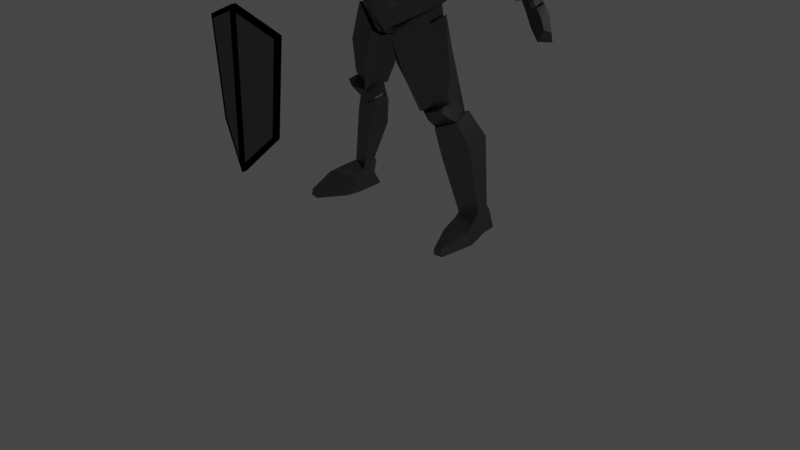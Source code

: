 # Source: KnightD.blend  (saved by Blender 3.5.10; exported with 4.5.12 LTS)
import bpy
from mathutils import Matrix  # noqa: F401  (used for matrix-valued properties, if any)

bpy.ops.wm.read_factory_settings(use_empty=True)
scene = bpy.context.scene
scene.name = 'Scene'

# ---- collections
col_collection = bpy.data.collections.new('Collection'); scene.collection.children.link(col_collection)

# ---- materials (node trees are filled in below, after node groups)
mat_metal = bpy.data.materials.new('metal')
mat_metal.use_transparent_shadow = False
mat_face = bpy.data.materials.new('face')
mat_face.use_transparent_shadow = False
mat_red = bpy.data.materials.new('red')
mat_red.use_transparent_shadow = False
mat_material = bpy.data.materials.new('Material')
mat_material.use_transparent_shadow = False

# ---- node groups
ng_auto_smooth = bpy.data.node_groups.new('Auto Smooth', 'GeometryNodeTree')
_s = ng_auto_smooth.interface.new_socket(name='Geometry', in_out='OUTPUT', socket_type='NodeSocketGeometry')
_s = ng_auto_smooth.interface.new_socket(name='Geometry', in_out='INPUT', socket_type='NodeSocketGeometry')
_s = ng_auto_smooth.interface.new_socket(name='Angle', in_out='INPUT', socket_type='NodeSocketFloat')
_s.subtype = 'ANGLE'
_s.min_value = 0.0
_s.max_value = 3.142
ng_auto_smooth.is_modifier = True
_N = ng_auto_smooth.nodes; _L = ng_auto_smooth.links
n0 = _N.new('NodeGroupOutput'); n0.name = 'Group Output'; n0.location = (480, -100)
n1 = _N.new('NodeGroupInput'); n1.name = 'Group Input'; n1.location = (-420, -300)
n2 = _N.new('NodeGroupInput'); n2.name = 'Group Input.001'; n2.location = (-60, -100)
n3 = _N.new('GeometryNodeSetShadeSmooth'); n3.name = 'Set Shade Smooth'; n3.location = (120, -100)
n3.domain = 'EDGE'
n4 = _N.new('GeometryNodeSetShadeSmooth'); n4.name = 'Set Shade Smooth.001'; n4.location = (300, -100)
n5 = _N.new('GeometryNodeInputMeshEdgeAngle'); n5.name = 'Edge Angle'; n5.location = (-420, -220)
n6 = _N.new('GeometryNodeInputEdgeSmooth'); n6.name = 'Is Edge Smooth'; n6.location = (-60, -160)
n7 = _N.new('GeometryNodeInputShadeSmooth'); n7.name = 'Is Face Smooth'; n7.location = (-240, -340)
n8 = _N.new('FunctionNodeBooleanMath'); n8.name = 'Boolean Math'; n8.location = (-60, -220)
n9 = _N.new('FunctionNodeCompare'); n9.name = 'Compare'; n9.location = (-240, -180)
n9.operation = 'LESS_EQUAL'
_L.new(n5.outputs[0], n9.inputs[0])
_L.new(n4.outputs[0], n0.inputs[0])
_L.new(n1.outputs[1], n9.inputs[1])
_L.new(n9.outputs[0], n8.inputs[0])
_L.new(n7.outputs[0], n8.inputs[1])
_L.new(n2.outputs[0], n3.inputs[0])
_L.new(n6.outputs[0], n3.inputs[1])
_L.new(n3.outputs[0], n4.inputs[0])
_L.new(n8.outputs[0], n3.inputs[2])
n0.is_active_output = True

# ---- material node trees
mat_metal.use_nodes = True; mat_metal.node_tree.nodes.clear()
_N = mat_metal.node_tree.nodes; _L = mat_metal.node_tree.links
n0 = _N.new('ShaderNodeOutputMaterial'); n0.name = 'Material Output'; n0.location = (300, 300)
n1 = _N.new('ShaderNodeBsdfAnisotropic'); n1.name = 'Glossy BSDF'; n1.location = (10, 300)
n1.distribution = 'GGX'
n1.inputs[0].default_value = (0.1878, 0.1878, 0.1878, 1.0)
n1.inputs[1].default_value = 0.344
_L.new(n1.outputs[0], n0.inputs[0])
n0.is_active_output = True
mat_face.use_nodes = True; mat_face.node_tree.nodes.clear()
_N = mat_face.node_tree.nodes; _L = mat_face.node_tree.links
n0 = _N.new('ShaderNodeBsdfPrincipled'); n0.name = 'Principled BSDF'; n0.location = (10, 300)
n0.distribution = 'GGX'
n0.subsurface_method = 'RANDOM_WALK_SKIN'
n0.inputs[0].default_value = (0.8, 0.5224, 0.1412, 1.0)
n0.inputs[3].default_value = 1.45
n0.inputs[27].default_value = (0.0, 0.0, 0.0, 1.0)
n0.inputs[28].default_value = 1.0
n1 = _N.new('ShaderNodeOutputMaterial'); n1.name = 'Material Output'; n1.location = (300, 300)
_L.new(n0.outputs[0], n1.inputs[0])
n1.is_active_output = True
mat_red.use_nodes = True; mat_red.node_tree.nodes.clear()
_N = mat_red.node_tree.nodes; _L = mat_red.node_tree.links
n0 = _N.new('ShaderNodeOutputMaterial'); n0.name = 'Material Output'; n0.location = (300, 300)
n1 = _N.new('ShaderNodeEmission'); n1.name = 'Emission'; n1.location = (10, 300)
n1.inputs[0].default_value = (1.0, 0.0, 0.002418, 1.0)
_L.new(n1.outputs[0], n0.inputs[0])
n0.is_active_output = True
mat_material.use_nodes = True; mat_material.node_tree.nodes.clear()
_N = mat_material.node_tree.nodes; _L = mat_material.node_tree.links
n0 = _N.new('ShaderNodeBsdfAnisotropic'); n0.name = 'Glossy BSDF'; n0.location = (10, 300)
n0.distribution = 'GGX'
n0.inputs[0].default_value = (0.0, 0.0, 0.0, 1.0)
n1 = _N.new('ShaderNodeOutputMaterial'); n1.name = 'Material Output'; n1.location = (300, 300)
_L.new(n0.outputs[0], n1.inputs[0])
n1.is_active_output = True

# ---- world
world_world = bpy.data.worlds.new('World'); scene.world = world_world
world_world.use_nodes = True; world_world.node_tree.nodes.clear()
_N = world_world.node_tree.nodes; _L = world_world.node_tree.links
n0 = _N.new('ShaderNodeOutputWorld'); n0.name = 'World Output'; n0.location = (300, 300)
n1 = _N.new('ShaderNodeBackground'); n1.name = 'Background'; n1.location = (10, 300)
n1.inputs[0].default_value = (0.05088, 0.05088, 0.05088, 1.0)
_L.new(n1.outputs[0], n0.inputs[0])
n0.is_active_output = True
world_world.color = (0.05088, 0.05088, 0.05088)
world_world.use_sun_shadow = False
world_world.sun_shadow_jitter_overblur = 0.0

# ---- cameras
cam_camera = bpy.data.cameras.new('Camera')
cam_camera.clip_end = 100.0
cam_camera.ortho_scale = 7.314

# ---- lights
light_light = bpy.data.lights.new('Light', 'POINT')
light_light.transmission_factor = 0.0
light_light.energy = 1000.0
light_light.shadow_soft_size = 0.1
light_light.shadow_maximum_resolution = 0.006
light_light.use_absolute_resolution = True

# ---- meshes
me_plane = bpy.data.meshes.new('Plane')
me_plane.from_pydata([(0.0, 0.5048, 0.3927), (-0.4009, 0.5013, 0.2993), (0.0, 0.2977, 0.3797), (-0.3324, 0.2965, 0.2899), (0.0, 0.6977, 0.2848), (-0.3867, 0.686, 0.1868), (-0.001103, 0.859, 0.1743), (-0.2468, 0.8583, 0.1093), (0.0, -0.01701, 0.3534), (-0.2483, -0.01916, 0.2653), (-0.4301, 0.68, 0.1041), (-0.2818, 0.8383, 0.0688), (-0.5066, 0.3699, -0.01212), (-0.4706, 0.5073, 0.1693), (-0.463, 0.4386, 0.0178), (-0.4621, 0.2326, 0.001577), (-0.3858, -0.02582, 0.03571), (-0.03327, 0.8648, 0.08204), (-0.1184, 0.9278, 0.01535), (-0.07104, 0.9074, 0.09341), (-0.2828, 0.9561, -0.115), (-0.1678, 0.9671, -0.07139), (-0.3066, 0.08847, -0.1336), (-0.3833, -0.02107, -0.03981), (0.0, 0.06051, -0.2615), (0.0, -0.03005, -0.2381), (-0.2636, 0.5242, -0.4131), (-0.1763, 0.8832, -0.3045), (0.0, 0.4454, -0.4305), (0.0, 0.912, -0.3183), (-0.3042, 0.5499, -0.3461), (0.0, 1.028, -0.2578), (-0.2229, 0.8834, -0.2607), (-0.1321, 0.9984, -0.2038), (0.0, -0.01846, 0.2634), (-0.1854, -0.02037, 0.2024), (-0.3215, -0.02307, 0.01306), (-0.1949, -0.02727, -0.1827), (0.0, -0.2479, -0.2398), (-0.2784, -0.3241, -0.1956), (-0.3332, -0.2884, 0.02004), (-0.1942, -0.3113, 0.2051), (0.0, -0.3138, 0.2803), (0.0, -0.3174, 0.3263), (-0.1942, -0.3144, 0.2395), (-0.3695, -0.2888, 0.01596), (-0.2921, -0.3199, -0.2341), (0.0, -0.2544, -0.2804), (0.0, -0.5643, 0.3321), (-0.1245, -0.5012, 0.267), (-0.4713, -0.5033, 0.04996), (-0.3467, -0.5049, -0.2825), (0.0, -0.5701, -0.3337), (0.0, -0.8026, 0.168), (-0.1094, -0.7094, 0.2109), (-0.3308, -0.5322, -0.2307), (0.0, -0.8228, -0.1347), (-0.4229, -0.5402, 0.04951), (-0.1164, -0.7012, 0.1827), (-0.07263, -0.6931, 0.1514), (-0.1051, -0.8396, 0.1641), (-0.1513, -0.815, 0.1665), (-0.4663, -0.6523, 0.04951), (-0.3525, -0.6842, -0.2363), (-0.07938, -0.7149, 0.002178), (-0.08786, -0.7575, -0.1593), (-0.08971, -0.745, -0.04884), (-0.1021, -0.8377, -0.04884), (-0.1082, -0.8422, -0.1593), (-0.07946, -0.8396, 0.1641), (-0.1277, -0.7897, 0.2226), (-0.4951, -0.6229, 0.04951), (-0.3525, -0.6354, -0.2656), (-0.07696, -0.8501, -0.1593), (-0.07496, -0.852, -0.06063), (-0.28, -1.163, 0.1857), (-0.6199, -1.014, 0.04002), (-0.1474, -1.047, 0.1641), (-0.1502, -1.05, -0.1593), (-0.147, -1.055, -0.06063), (-0.4322, -0.9446, -0.264), (-0.387, -1.474, 0.0939), (-0.6531, -1.357, -0.02835), (-0.3193, -1.4, 0.08006), (-0.3335, -1.432, -0.1573), (-0.3189, -1.401, -0.05868), (-0.5651, -1.343, -0.264), (-0.3978, -1.475, 0.06289), (-0.6087, -1.382, -0.03403), (-0.3441, -1.416, 0.05192), (-0.3671, -1.426, -0.1363), (-0.3438, -1.416, -0.05807), (-0.5389, -1.338, -0.2326), (-0.3332, -0.2884, 0.02004), (-0.4863, 0.7302, 0.1394), (-0.2832, 0.9278, 0.05931), (-0.7658, 0.954, -0.1116), (-0.4609, 1.036, -0.117), (-0.5772, 0.7193, -0.353), (-0.2031, 0.9603, -0.3449), (-0.4863, 0.7302, 0.1394), (-0.2031, 0.9603, -0.3449), (-0.5575, 0.9467, -0.1171), (-0.6236, 0.8181, -0.1204), (-0.6319, 0.496, 0.04062), (-0.294, 0.5829, -0.4168), (-0.2641, 0.7144, -0.3522), (-0.2981, 0.6584, -0.3497), (-0.7818, 0.5468, -0.1213), (-0.5005, 0.6606, -0.3474), (-0.6339, 0.508, -0.3474), (-0.4779, 0.4278, -0.3474), (-0.6279, 0.3393, -0.3239), (-0.9232, 0.4479, -0.1241), (-0.8213, 0.3314, -0.3488), (-0.6379, 0.3382, 0.06371), (-0.7193, 0.2046, -0.3239), (-0.7246, 0.1964, -0.01521), (-0.8211, 0.3185, 0.04587), (-0.9432, 0.2236, -0.3488), (-1.029, 0.3129, -0.1199), (-0.8764, 0.1319, -0.3239), (-0.8809, 0.1338, -0.01195), (-1.091, 0.09225, -0.02576), (-1.088, 0.09225, -0.02576), (-0.9393, 0.2343, -0.3586), (-1.056, 0.3728, -0.129), (-0.8277, 0.1021, -0.3984), (-0.8323, 0.1018, 0.01847), (-1.1, 0.08716, 0.02094), (-1.232, 0.2675, -0.1134), (-1.103, 0.09953, -0.3899), (-0.91, -0.06223, -0.3495), (-0.9129, -0.06228, -0.01409), (-1.404, -0.2058, -0.07087), (-1.319, -0.285, -0.09613), (-0.9408, 0.2343, -0.3605), (-1.105, 0.09953, -0.3918), (-1.495, -0.1169, -0.1908), (-1.401, -0.1982, -0.2984), (-1.327, -0.299, -0.1995), (-1.408, -0.2018, -0.1114), (-1.358, -0.249, -0.1265), (-1.462, -0.1489, -0.1828), (-1.406, -0.1973, -0.247), (-1.362, -0.2573, -0.188), (-1.521, -0.3053, -0.2099), (-1.618, -0.2535, -0.1187), (-1.512, -0.2042, -0.05984), (-1.533, -0.1567, -0.0754), (-1.657, -0.1989, 0.06524), (-1.633, -0.2112, 0.08081), (-1.671, -0.234, 0.05352), (-1.648, -0.2464, 0.06909), (-1.626, -0.2302, -0.0658), (-1.569, -0.2483, -0.02077), (-1.569, -0.2722, -0.06843), (-1.414, -0.3818, -0.146), (-1.704, -0.3277, -0.08745), (-1.657, -0.3483, -0.04304), (-1.78, -0.4488, -0.03275), (-1.723, -0.4343, -0.01178), (-1.619, -0.4123, -0.1595), (-1.76, -0.5412, -0.07742), (-1.522, -0.48, -0.08973), (-1.617, -0.5665, -0.06395), (-0.6233, -1.416, 0.09399), (-0.5227, -1.449, 0.144), (-0.445, -1.562, 0.04204), (-0.5058, -1.564, 0.04272), (-0.6503, -1.511, -0.02078), (-0.6263, -1.466, -0.08458), (-0.5799, -1.553, -0.3126), (-0.3886, -1.484, -0.1363), (-0.4319, -1.605, -0.1871), (-0.6603, -1.577, -0.1178), (-0.48, -1.654, -0.03867), (-0.4661, -1.655, -0.03935), (-0.446, -1.6, -0.1871), (-0.5993, -1.531, -0.341), (-0.3968, -1.605, -0.1986), (-0.6657, -1.577, -0.1119), (-0.4713, -1.657, -0.01892), (-0.6853, -1.806, -0.4933), (-0.7829, -1.831, -0.1744), (-0.5143, -1.944, -0.07752), (-0.3851, -1.884, -0.1986), (-0.8142, -2.468, -0.4015), (-0.8813, -2.454, -0.2053), (-0.6951, -2.493, -0.1443), (-0.6906, -2.512, -0.2157), (-0.818, -2.508, -0.4312), (-0.9214, -2.482, -0.1199), (-0.6906, -2.54, -0.1015), (-0.6932, -2.54, -0.2767), (-0.9988, -2.55, 0.06056), (-0.7117, -2.603, 0.06959), (-0.9355, -2.637, 0.3512), (-0.8618, -2.657, 0.3602), (-0.8701, -2.694, -0.4429), (-0.7086, -2.712, -0.384), (-0.9102, -2.682, -0.2521), (-0.8869, -2.494, -0.2391), (-0.6905, -2.591, -0.0975), (-0.9608, -2.679, -0.1396), (-1.021, -2.671, 0.02399), (-0.958, -2.704, 0.3512), (-0.8646, -2.71, 0.3602), (-0.7174, -2.721, 0.06959), (-0.6961, -2.72, -0.0975), (-0.8646, -2.71, 0.3602)], [(1, 14), (49, 53), (55, 59), (58, 61), (55, 66), (40, 93), (94, 100), (99, 101), (118, 123), (123, 124), (131, 132), (131, 139), (174, 178), (193, 203), (206, 207), (194, 203), (196, 203), (203, 209), (207, 210)], [(0, 1, 3, 2), (1, 0, 4, 5), (2, 3, 9, 8), (5, 7, 11, 10), (5, 10, 13, 1), (1, 13, 14, 12), (1, 12, 15, 3), (3, 15, 16, 9), (6, 17, 7, 5, 4), (7, 17, 19, 18), (21, 20, 11, 7, 18), (16, 15, 22, 23), (23, 22, 24, 25), (15, 12, 26, 22), (22, 26, 28, 24), (28, 26, 27, 29), (12, 14, 30, 26), (33, 32, 27, 29, 31), (21, 33, 32, 20), (35, 34, 8, 9), (23, 25, 37), (16, 36, 35, 9), (36, 16, 23, 37), (37, 25, 38, 39), (36, 37, 39, 40), (35, 36, 40, 41), (34, 35, 41, 42), (47, 46, 39, 38), (46, 45, 40, 39), (45, 44, 41, 40), (44, 43, 42, 41), (43, 44, 49, 48), (45, 49, 44), (49, 45, 50), (45, 46, 51, 50), (46, 47, 52, 51), (48, 49, 54, 53), (50, 54, 49), (50, 51, 55, 57), (64, 66, 65, 56), (58, 54, 50, 57), (53, 54, 58, 59), (62, 57, 59, 58, 60, 61), (60, 58, 59), (63, 55, 57, 62), (60, 59, 64), (56, 53, 59, 64), (63, 65, 55), (51, 52, 56, 65, 55), (65, 63, 68), (68, 65, 66, 67), (66, 67, 60, 64), (70, 61, 60, 69), (70, 71, 62, 61), (63, 62, 71, 72), (72, 73, 68, 63), (73, 68, 67, 74), (74, 69, 60, 67), (71, 70, 75, 76), (70, 69, 77, 75), (69, 74, 79, 77), (73, 74, 79, 78), (73, 72, 80, 78), (72, 71, 76, 80), (75, 77, 83, 81), (78, 80, 86, 84), (76, 75, 81, 82), (78, 79, 85, 84), (77, 79, 85, 83), (80, 76, 82, 86), (86, 82, 88, 92), (83, 85, 91, 89), (82, 81, 87, 88), (84, 86, 92, 90), (84, 85, 91, 90), (81, 83, 89, 87), (10, 11, 95, 94), (94, 95, 97, 96), (96, 97, 99, 98), (103, 102, 10), (20, 11, 10, 102), (26, 30, 105), (26, 105, 32, 27), (98, 101, 105), (101, 32, 105), (107, 106, 102, 103), (32, 106, 102, 20), (108, 110, 114, 113), (110, 112, 116, 114), (103, 10, 108), (108, 10, 104), (107, 103, 109), (109, 103, 108), (109, 111, 107), (111, 112, 110, 109), (109, 108, 110), (104, 115, 113, 108), (117, 118, 115), (115, 118, 113), (104, 10, 14, 115), (30, 14, 111), (107, 111, 30), (30, 107, 106, 105), (112, 111, 14, 115), (116, 112, 115, 117), (120, 113, 118), (120, 113, 114, 119), (122, 124, 120, 118), (118, 117, 122), (116, 121, 119, 114), (121, 116, 117, 122), (124, 122, 128, 129), (119, 121, 127, 125), (120, 124, 129, 126), (120, 119, 125, 126), (121, 122, 128, 127), (129, 133, 135, 134), (129, 128, 133), (133, 132, 127, 128), (129, 130, 126), (125, 131, 130, 126), (131, 125, 136, 137), (132, 137, 136, 127), (130, 129, 134, 138), (132, 133, 135, 140), (132, 140, 139, 138, 130, 137), (139, 140, 145, 144), (134, 135, 142, 141), (138, 139, 144, 143), (138, 134, 141, 143), (140, 135, 142, 145), (150, 151, 153, 152), (148, 151, 150, 149), (143, 141, 148, 149), (147, 143, 149), (146, 144, 143, 147), (149, 150, 152, 154), (149, 154, 147), (157, 156, 142), (158, 159, 161, 160), (148, 155, 153, 151), (142, 156, 141), (141, 156, 155, 148), (153, 155, 154, 152), (147, 154, 155, 156), (158, 147, 156, 159), (146, 147, 158, 162), (162, 158, 160, 163), (163, 165, 164, 162), (157, 164, 159, 156), (164, 165, 161, 159), (165, 163, 160, 161), (162, 164, 157, 146), (144, 145, 142, 157, 146), (92, 88, 171), (88, 166, 170, 171), (87, 167, 166, 88), (167, 87, 168, 169), (87, 89, 91, 90, 173, 168), (173, 90, 86, 172, 174), (174, 177, 168, 173), (176, 169, 168, 177), (166, 167, 169, 170), (169, 177, 175, 170), (171, 170, 175), (175, 172, 171), (171, 172, 92), (92, 172, 86), (174, 172, 179, 180), (175, 177, 182, 181), (177, 174, 180, 182), (172, 175, 181, 179), (176, 177, 182), (179, 181, 184, 183), (180, 186, 185, 182), (184, 181, 182, 185), (180, 179, 183, 186), (185, 186, 190, 189), (183, 184, 188, 187), (186, 183, 187, 190), (184, 185, 189, 188), (190, 187, 191, 194), (189, 190, 194, 193), (188, 189, 193, 192), (192, 193, 196, 195), (195, 196, 198, 197), (194, 191, 199, 200), (193, 194, 200, 209), (193, 209, 208, 196), (196, 208, 207, 198), (197, 198, 210, 206), (197, 206, 205, 195), (199, 201, 204, 205, 206, 210, 208, 209, 200), (195, 205, 204, 192), (202, 188, 192), (192, 204, 201, 202), (188, 202, 191, 187), (191, 202, 201, 199), (13, 10, 14)])
me_plane.polygons.foreach_set('use_smooth', [True] * 199)
_uv = me_plane.uv_layers.new(name='UVMap')
_uv.uv.foreach_set('vector', [0.0, 0.0, 1.0, 0.0, 1.0, 1.0, 0.0, 1.0, 1.0, 0.0, 0.0, 0.0, 0.0, 0.0, 1.0, 0.0, 0.0, 1.0, 1.0, 1.0, 1.0, 1.0, 0.0, 1.0, 1.0, 0.0, 1.0, 0.0, 1.0, 0.0, 1.0, 0.0, 1.0, 0.0, 1.0, 0.0, 1.0, 0.0, 1.0, 0.0, 1.0, 0.0, 1.0, 0.0, 1.0, 0.0, 1.0, 0.0, 1.0, 0.0, 1.0, 0.0, 1.0, 0.0, 1.0, 0.0, 1.0, 0.0, 1.0, 0.0, 1.0, 0.0, 1.0, 0.0, 0.0, 0.0, 0.0, 0.0, 1.0, 0.0, 1.0, 0.0, 0.0, 0.0, 1.0, 0.0, 0.0, 0.0, 0.0, 0.0, 1.0, 0.0, 0.0, 0.0, 0.0, 0.0, 1.0, 0.0, 1.0, 0.0, 1.0, 0.0, 1.0, 0.0, 1.0, 0.0, 1.0, 0.0, 1.0, 0.0, 1.0, 0.0, 1.0, 0.0, 1.0, 0.0, 1.0, 0.0, 1.0, 0.0, 1.0, 0.0, 1.0, 0.0, 1.0, 0.0, 1.0, 0.0, 1.0, 0.0, 1.0, 0.0, 1.0, 0.0, 1.0, 0.0, 1.0, 0.0, 1.0, 0.0, 1.0, 0.0, 1.0, 0.0, 1.0, 0.0, 0.0, 0.0, 1.0, 0.0, 0.0, 0.0, 0.0, 0.0, 1.0, 0.0, 1.0, 0.0, 0.0, 0.0, 0.0, 0.0, 0.0, 0.0, 0.0, 0.0, 0.0, 0.0, 0.0, 0.0, 0.0, 0.0, 0.0, 1.0, 1.0, 1.0, 1.0, 0.0, 1.0, 0.0, 0.0, 0.0, 1.0, 0.0, 0.0, 0.0, 0.0, 0.0, 1.0, 1.0, 0.0, 0.0, 1.0, 0.0, 1.0, 0.0, 0.0, 0.0, 0.0, 0.0, 1.0, 0.0, 1.0, 0.0, 0.0, 0.0, 0.0, 0.0, 0.0, 0.0, 0.0, 0.0, 0.0, 0.0, 0.0, 0.0, 0.0, 0.0, 0.0, 0.0, 0.0, 0.0, 0.0, 0.0, 0.0, 0.0, 0.0, 0.0, 0.0, 0.0, 0.0, 0.0, 0.0, 0.0, 0.0, 0.0, 1.0, 0.0, 0.0, 0.0, 0.0, 0.0, 0.0, 0.0, 0.0, 0.0, 0.0, 0.0, 0.0, 0.0, 0.0, 0.0, 0.0, 0.0, 0.0, 0.0, 0.0, 0.0, 0.0, 0.0, 0.0, 0.0, 0.0, 0.0, 0.0, 0.0, 0.0, 0.0, 0.0, 0.0, 0.0, 0.0, 0.0, 0.0, 0.0, 0.0, 0.0, 0.0, 0.0, 0.0, 0.0, 0.0, 0.0, 0.0, 0.0, 0.0, 0.0, 0.0, 0.0, 0.0, 0.0, 0.0, 0.0, 0.0, 0.0, 0.0, 0.0, 0.0, 0.0, 0.0, 0.0, 0.0, 0.0, 0.0, 0.0, 0.0, 0.0, 0.0, 0.0, 0.0, 0.0, 0.0, 0.0, 0.0, 0.0, 0.0, 0.0, 0.0, 0.0, 0.0, 0.0, 0.0, 0.0, 0.0, 0.0, 0.0, 0.0, 0.0, 0.0, 0.0, 0.0, 0.0, 0.0, 0.0, 0.0, 0.0, 0.0, 0.0, 0.0, 0.0, 0.0, 0.0, 0.0, 0.0, 0.0, 0.0, 0.0, 0.0, 0.0, 0.0, 0.0, 0.0, 0.0, 0.0, 0.0, 0.0, 0.0, 0.0, 0.0, 0.0, 0.0, 0.0, 0.0, 0.0, 0.0, 0.0, 0.0, 0.0, 0.0, 0.0, 0.0, 0.0, 0.0, 0.0, 0.0, 0.0, 0.0, 0.0, 0.0, 0.0, 0.0, 0.0, 0.0, 0.0, 0.0, 0.0, 0.0, 0.0, 0.0, 0.0, 0.0, 0.0, 0.0, 0.0, 0.0, 0.0, 0.0, 0.0, 0.0, 0.0, 0.0, 0.0, 0.0, 0.0, 0.0, 0.0, 0.0, 0.0, 0.0, 0.0, 0.0, 0.0, 0.0, 0.0, 0.0, 0.0, 0.0, 0.0, 0.0, 0.0, 0.0, 0.0, 0.0, 0.0, 0.0, 0.0, 0.0, 0.0, 0.0, 0.0, 0.0, 0.0, 0.0, 0.0, 0.0, 0.0, 0.0, 0.0, 0.0, 0.0, 0.0, 0.0, 0.0, 0.0, 0.0, 0.0, 0.0, 0.0, 0.0, 0.0, 0.0, 0.0, 0.0, 0.0, 0.0, 0.0, 0.0, 0.0, 0.0, 0.0, 0.0, 0.0, 0.0, 0.0, 0.0, 0.0, 0.0, 0.0, 0.0, 0.0, 0.0, 0.0, 0.0, 0.0, 0.0, 0.0, 0.0, 0.0, 0.0, 0.0, 0.0, 0.0, 0.0, 0.0, 0.0, 0.0, 0.0, 0.0, 0.0, 0.0, 0.0, 0.0, 0.0, 0.0, 0.0, 0.0, 0.0, 0.0, 0.0, 0.0, 0.0, 0.0, 0.0, 0.0, 0.0, 0.0, 0.0, 0.0, 0.0, 0.0, 0.0, 0.0, 0.0, 0.0, 0.0, 0.0, 0.0, 0.0, 0.0, 0.0, 0.0, 0.0, 0.0, 0.0, 0.0, 0.0, 0.0, 0.0, 0.0, 0.0, 0.0, 0.0, 0.0, 0.0, 0.0, 0.0, 0.0, 0.0, 0.0, 0.0, 0.0, 0.0, 0.0, 0.0, 0.0, 0.0, 0.0, 0.0, 0.0, 0.0, 0.0, 0.0, 0.0, 0.0, 0.0, 0.0, 0.0, 0.0, 0.0, 0.0, 0.0, 0.0, 0.0, 0.0, 0.0, 0.0, 0.0, 0.0, 0.0, 0.0, 0.0, 0.0, 0.0, 0.0, 0.0, 0.0, 0.0, 0.0, 0.0, 0.0, 0.0, 0.0, 0.0, 0.0, 0.0, 0.0, 0.0, 0.0, 0.0, 0.0, 0.0, 0.0, 0.0, 0.0, 0.0, 0.0, 0.0, 0.0, 0.0, 0.0, 0.0, 0.0, 0.0, 0.0, 0.0, 0.0, 0.0, 0.0, 0.0, 0.0, 0.0, 0.0, 0.0, 0.0, 1.0, 0.0, 1.0, 0.0, 1.0, 0.0, 1.0, 0.0, 1.0, 0.0, 1.0, 0.0, 1.0, 0.0, 1.0, 0.0, 1.0, 0.0, 1.0, 0.0, 1.0, 0.0, 1.0, 0.0, 0.0, 0.0, 0.0, 0.0, 0.0, 0.0, 0.0, 0.0, 0.0, 0.0, 0.0, 0.0, 0.0, 0.0, 1.0, 0.0, 0.0, 0.0, 0.0, 0.0, 1.0, 0.0, 0.0, 0.0, 0.0, 0.0, 1.0, 0.0, 0.0, 0.0, 0.0, 0.0, 0.0, 0.0, 0.0, 0.0, 0.0, 0.0, 0.0, 0.0, 0.0, 0.0, 0.0, 0.0, 0.0, 0.0, 0.0, 0.0, 0.0, 0.0, 0.0, 0.0, 0.0, 0.0, 0.0, 0.0, 0.0, 0.0, 0.0, 0.0, 0.0, 0.0, 0.0, 0.0, 0.0, 0.0, 0.0, 0.0, 0.0, 0.0, 0.0, 0.0, 0.0, 0.0, 0.0, 0.0, 0.0, 0.0, 0.0, 0.0, 0.0, 0.0, 0.0, 0.0, 0.0, 0.0, 0.0, 0.0, 0.0, 0.0, 0.0, 0.0, 0.0, 0.0, 0.0, 0.0, 0.0, 0.0, 0.0, 0.0, 0.0, 0.0, 0.0, 0.0, 0.0, 0.0, 0.0, 0.0, 0.0, 0.0, 0.0, 0.0, 0.0, 0.0, 0.0, 0.0, 0.0, 0.0, 0.0, 0.0, 0.0, 0.0, 0.0, 0.0, 0.0, 0.0, 0.0, 0.0, 0.0, 0.0, 0.0, 0.0, 0.0, 0.0, 0.0, 0.0, 0.0, 0.0, 0.0, 0.0, 0.0, 0.0, 0.0, 0.0, 0.0, 0.0, 1.0, 0.0, 0.0, 0.0, 0.0, 0.0, 0.0, 0.0, 0.0, 0.0, 0.0, 0.0, 0.0, 0.0, 0.0, 0.0, 0.0, 0.0, 0.0, 0.0, 0.0, 0.0, 0.0, 0.0, 0.0, 0.0, 0.0, 0.0, 0.0, 0.0, 0.0, 0.0, 0.0, 0.0, 0.0, 0.0, 0.0, 0.0, 0.0, 0.0, 0.0, 0.0, 0.0, 0.0, 0.0, 0.0, 0.0, 0.0, 0.0, 0.0, 0.0, 0.0, 0.0, 0.0, 0.0, 0.0, 0.0, 0.0, 0.0, 0.0, 0.0, 0.0, 0.0, 0.0, 0.0, 0.0, 0.0, 0.0, 0.0, 0.0, 0.0, 0.0, 0.0, 0.0, 0.0, 0.0, 0.0, 0.0, 0.0, 0.0, 0.0, 0.0, 0.0, 0.0, 0.0, 0.0, 0.0, 0.0, 0.0, 0.0, 0.0, 0.0, 0.0, 0.0, 0.0, 0.0, 0.0, 0.0, 0.0, 0.0, 0.0, 0.0, 0.0, 0.0, 0.0, 0.0, 0.0, 0.0, 0.0, 0.0, 0.0, 0.0, 0.0, 0.0, 0.0, 0.0, 0.0, 0.0, 0.0, 0.0, 0.0, 0.0, 0.0, 0.0, 0.0, 0.0, 0.0, 0.0, 0.0, 0.0, 0.0, 0.0, 0.0, 0.0, 0.0, 0.0, 0.0, 0.0, 0.0, 0.0, 0.0, 0.0, 0.0, 0.0, 0.0, 0.0, 0.0, 0.0, 0.0, 0.0, 0.0, 0.0, 0.0, 0.0, 0.0, 0.0, 0.0, 0.0, 0.0, 0.0, 0.0, 0.0, 0.0, 0.0, 0.0, 0.0, 0.0, 0.0, 0.0, 0.0, 0.0, 0.0, 0.0, 0.0, 0.0, 0.0, 0.0, 0.0, 0.0, 0.0, 0.0, 0.0, 0.0, 0.0, 0.0, 0.0, 0.0, 0.0, 0.0, 0.0, 0.0, 0.0, 0.0, 0.0, 0.0, 0.0, 0.0, 0.0, 0.0, 0.0, 0.0, 0.0, 0.0, 0.0, 0.0, 0.0, 0.0, 0.0, 0.0, 0.0, 0.0, 0.0, 0.0, 0.0, 0.0, 0.0, 0.0, 0.0, 0.0, 0.0, 0.0, 0.0, 0.0, 0.0, 0.0, 0.0, 0.0, 0.0, 0.0, 0.0, 0.0, 0.0, 0.0, 0.0, 0.0, 0.0, 0.0, 0.0, 0.0, 0.0, 0.0, 0.0, 0.0, 0.0, 0.0, 0.0, 0.0, 0.0, 0.0, 0.0, 0.0, 0.0, 0.0, 0.0, 0.0, 0.0, 0.0, 0.0, 0.0, 0.0, 0.0, 0.0, 0.0, 0.0, 0.0, 0.0, 0.0, 0.0, 0.0, 0.0, 0.0, 0.0, 0.0, 0.0, 0.0, 0.0, 0.0, 0.0, 0.0, 0.0, 0.0, 0.0, 0.0, 0.0, 0.0, 0.0, 0.0, 0.0, 0.0, 0.0, 0.0, 0.0, 0.0, 0.0, 0.0, 0.0, 0.0, 0.0, 0.0, 0.0, 0.0, 0.0, 0.0, 0.0, 0.0, 0.0, 0.0, 0.0, 0.0, 0.0, 0.0, 0.0, 0.0, 0.0, 0.0, 0.0, 0.0, 0.0, 0.0, 0.0, 0.0, 0.0, 0.0, 0.0, 0.0, 0.0, 0.0, 0.0, 0.0, 0.0, 0.0, 0.0, 0.0, 0.0, 0.0, 0.0, 0.0, 0.0, 0.0, 0.0, 0.0, 0.0, 0.0, 0.0, 0.0, 0.0, 0.0, 0.0, 0.0, 0.0, 0.0, 0.0, 0.0, 0.0, 0.0, 0.0, 0.0, 0.0, 0.0, 0.0, 0.0, 0.0, 0.0, 0.0, 0.0, 0.0, 0.0, 0.0, 0.0, 0.0, 0.0, 0.0, 0.0, 0.0, 0.0, 0.0, 0.0, 0.0, 0.0, 0.0, 0.0, 0.0, 0.0, 0.0, 0.0, 0.0, 0.0, 0.0, 0.0, 0.0, 0.0, 0.0, 0.0, 0.0, 0.0, 0.0, 0.0, 0.0, 0.0, 0.0, 0.0, 0.0, 0.0, 0.0, 0.0, 0.0, 0.0, 0.0, 0.0, 0.0, 0.0, 0.0, 0.0, 0.0, 0.0, 0.0, 0.0, 0.0, 0.0, 0.0, 0.0, 0.0, 0.0, 0.0, 0.0, 0.0, 0.0, 0.0, 0.0, 0.0, 0.0, 0.0, 0.0, 0.0, 0.0, 0.0, 0.0, 0.0, 0.0, 0.0, 0.0, 0.0, 0.0, 0.0, 0.0, 0.0, 0.0, 0.0, 0.0, 0.0, 0.0, 0.0, 0.0, 0.0, 0.0, 0.0, 0.0, 0.0, 0.0, 0.0, 0.0, 0.0, 0.0, 0.0, 0.0, 0.0, 0.0, 0.0, 0.0, 0.0, 0.0, 0.0, 0.0, 0.0, 0.0, 0.0, 0.0, 0.0, 0.0, 0.0, 0.0, 0.0, 0.0, 0.0, 0.0, 0.0, 0.0, 0.0, 0.0, 0.0, 0.0, 0.0, 0.0, 0.0, 0.0, 0.0, 0.0, 0.0, 0.0, 0.0, 0.0, 0.0, 0.0, 0.0, 0.0, 0.0, 0.0, 0.0, 0.0, 0.0, 0.0, 0.0, 0.0, 0.0, 0.0, 0.0, 0.0, 0.0, 0.0, 0.0, 0.0, 0.0, 0.0, 0.0, 0.0, 0.0, 0.0, 0.0, 0.0, 0.0, 0.0, 0.0, 0.0, 0.0, 0.0, 0.0, 0.0, 0.0, 0.0, 0.0, 0.0, 0.0, 0.0, 0.0, 0.0, 0.0, 0.0, 0.0, 0.0, 0.0, 0.0, 0.0, 0.0, 0.0, 0.0, 0.0, 0.0, 0.0, 0.0, 0.0, 0.0, 0.0, 0.0, 0.0, 0.0, 0.0, 0.0, 0.0, 0.0, 0.0, 0.0, 0.0, 0.0, 0.0, 0.0, 0.0, 0.0, 0.0, 0.0, 0.0, 0.0, 0.0, 0.0, 0.0, 0.0, 0.0, 0.0, 0.0, 0.0, 0.0, 0.0, 0.0, 0.0, 0.0, 0.0, 0.0, 0.0, 0.0, 0.0, 0.0, 0.0, 0.0, 0.0, 0.0, 0.0, 0.0, 0.0, 0.0, 0.0, 0.0, 0.0, 0.0, 0.0, 0.0, 0.0, 0.0, 0.0, 0.0, 0.0, 0.0, 0.0, 0.0, 0.0, 0.0, 0.0, 0.0, 0.0, 0.0, 0.0, 0.0, 0.0, 0.0, 0.0, 0.0, 0.0, 0.0, 0.0, 0.0, 0.0, 0.0, 0.0, 0.0, 0.0, 0.0, 0.0, 0.0, 0.0, 0.0, 0.0, 0.0, 0.0, 0.0, 0.0, 0.0, 0.0, 0.0, 0.0, 0.0, 0.0, 0.0, 0.0, 0.0, 0.0, 0.0, 0.0, 0.0, 0.0, 0.0, 0.0, 0.0, 0.0, 0.0, 0.0, 0.0, 0.0, 0.0, 0.0, 0.0, 0.0, 0.0, 0.0, 0.0, 0.0, 0.0, 0.0, 0.0, 0.0, 0.0, 0.0, 0.0, 0.0, 0.0, 0.0, 0.0, 0.0, 0.0, 0.0, 0.0, 0.0, 0.0, 0.0, 0.0, 0.0, 0.0, 0.0, 0.0, 0.0, 0.0, 0.0, 0.0, 0.0, 0.0, 0.0, 0.0, 0.0, 0.0, 0.0, 0.0, 0.0, 0.0, 0.0, 0.0, 0.0, 0.0, 0.0, 0.0, 0.0, 0.0, 0.0, 0.0, 0.0, 0.0, 0.0, 0.0, 0.0, 0.0, 0.0, 0.0, 0.0, 0.0, 0.0, 0.0, 0.0, 0.0, 0.0, 0.0, 0.0, 0.0, 0.0, 0.0, 0.0, 0.0, 0.0, 0.0, 0.0, 0.0, 0.0, 0.0, 0.0, 0.0, 0.0, 0.0, 0.0, 0.0, 0.0, 0.0, 0.0, 0.0, 0.0, 0.0, 1.0, 0.0, 1.0, 0.0, 0.0, 0.0])
me_plane.materials.append(mat_metal)
me_plane.update()
me_plane_001 = bpy.data.meshes.new('Plane.001')
me_plane_001.from_pydata([(-1.324, -1.543, -1.409), (-0.3021, -1.751, -0.6383), (-1.49, 1.111, -1.633), (-0.2734, 0.971, -0.8373), (-2.17, -1.436, -4.277), (-2.269, 0.7632, -3.913), (-1.656, 1.567, -1.318), (-2.377, 1.899, -3.531), (-1.755, 3.169, -1.726), (-2.078, 3.898, -3.044), (0.0, 3.776, -1.298), (0.0, 4.575, -2.885), (-0.5613, 1.378, -0.9102), (0.0, 1.269, -0.7311), (-1.166, -2.675, -1.352), (-0.3451, -2.954, -0.6383), (-1.597, -1.192, -5.767), (-1.825, 0.6636, -5.691), (-1.806, 3.827, -5.064), (-1.946, 2.374, -5.65), (0.0, 4.36, -5.363), (0.0, -0.7386, -7.116), (0.0, 0.8546, -6.825), (0.0, 2.503, -6.923), (-0.3738, -1.751, -1.569), (-1.538, 1.063, -1.991), (-0.3482, 0.8722, -1.166), (-1.737, 1.672, -1.676), (-0.6285, 1.555, -1.268), (0.0, 1.368, -1.089), (0.0, -1.894, -1.569), (-0.3194, 1.056, -1.166), (0.0, 1.039, -1.079), (-1.384, 1.164, -1.991), (-0.4441, 1.072, -1.355), (-1.43, 1.432, -1.676), (-0.4558, 1.402, -1.345), (-0.4558, 1.325, -1.283), (-0.6364, -1.567, -3.38), (0.0, -1.894, -2.691), (-0.5409, -2.479, -3.778), (0.0, -2.73, -2.942), (-1.496, -1.113, -4.573), (-1.591, -1.67, -4.683), (-1.209, -0.8985, -4.573), (-1.353, -1.101, -5.929), (0.0, -0.4282, -6.321), (0.0, -1.397, -6.745), (-1.146, -3.767, -2.594), (0.0, -5.671, -1.626), (-2.004, -2.538, -4.729), (-1.165, -1.81, -6.113), (0.0, -2.243, -7.107), (-3.884, -6.316, -3.036), (0.0, -8.303, -2.026), (-4.779, -5.033, -5.264), (-3.903, -4.274, -6.707), (0.0, -4.726, -7.745), (-1.323, -1.528, -1.414), (-0.3014, -1.736, -0.6434), (-1.166, -2.66, -1.357), (-0.3444, -2.939, -0.6434), (-4.199, -9.56, -3.712), (0.0, -11.32, -2.817), (-3.476, -8.357, -5.75), (-2.7, -7.685, -7.028), (0.0, -8.152, -7.882)], [], [(0, 1, 3, 2), (0, 2, 5, 4), (5, 2, 6, 7), (7, 6, 8, 9), (9, 8, 10, 11), (10, 8, 12, 13), (8, 6, 12), (14, 15, 61, 60), (0, 4, 14), (4, 5, 17, 16), (5, 7, 19, 17), (16, 17, 22, 21), (7, 9, 18, 19), (11, 20, 18, 9), (20, 23, 18), (23, 19, 18), (19, 23, 22, 17), (13, 12, 28, 29), (2, 3, 26, 25), (12, 6, 27, 28), (6, 2, 25, 27), (3, 1, 24, 26), (30, 32, 31, 24), (25, 26, 31, 33), (33, 31, 34), (27, 25, 33, 35), (28, 27, 35, 36), (29, 28, 36), (31, 32, 29, 36), (34, 31, 36), (33, 34, 37, 35), (35, 37, 36), (30, 24, 38, 39), (39, 38, 40, 41), (40, 38, 42, 43), (43, 42, 44, 45), (45, 44, 46, 47), (48, 40, 43, 50), (45, 47, 52, 51), (49, 41, 40, 48), (43, 45, 51, 50), (51, 52, 57, 56), (48, 50, 55, 53), (50, 51, 56, 55), (49, 48, 53, 54), (59, 58, 60, 61), (1, 0, 58, 59), (0, 14, 60, 58), (15, 1, 59, 61), (55, 56, 65, 64), (54, 53, 62, 63), (56, 57, 66, 65), (53, 55, 64, 62)])
me_plane_001.polygons.foreach_set('use_smooth', [True] * 53)
me_plane_001.polygons.foreach_set('material_index', [0, 0, 0, 0, 0, 0, 0, 0, 0, 0, 0, 0, 0, 0, 0, 0, 0, 0, 0, 0, 0, 0, 1, 1, 0, 1, 1, 1, 1, 1, 2, 1, 1, 1, 1, 1, 1, 1, 1, 1, 1, 1, 1, 1, 1, 0, 0, 0, 0, 1, 1, 1, 1])
_uv = me_plane_001.uv_layers.new(name='UVMap')
_uv.uv.foreach_set('vector', [0.0, 0.0, 1.0, 0.0, 1.0, 1.0, 0.0, 1.0, 0.0, 0.0, 0.0, 1.0, 0.0, 1.0, 0.0, 0.0, 0.0, 1.0, 0.0, 1.0, 0.0, 1.0, 0.0, 1.0, 0.0, 1.0, 0.0, 1.0, 0.0, 1.0, 0.0, 1.0, 0.0, 1.0, 0.0, 1.0, 0.0, 1.0, 0.0, 1.0, 0.0, 1.0, 0.0, 1.0, 0.0, 1.0, 0.0, 1.0, 0.0, 1.0, 0.0, 1.0, 0.0, 1.0, 0.0, 0.0, 0.0, 0.0, 0.0, 0.0, 0.0, 0.0, 0.0, 0.0, 0.0, 0.0, 0.0, 0.0, 0.0, 0.0, 0.0, 1.0, 0.0, 1.0, 0.0, 0.0, 0.0, 1.0, 0.0, 1.0, 0.0, 1.0, 0.0, 1.0, 0.0, 0.0, 0.0, 1.0, 0.0, 1.0, 0.0, 0.0, 0.0, 1.0, 0.0, 1.0, 0.0, 0.0, 0.0, 1.0, 0.0, 1.0, 0.0, 0.0, 0.0, 0.0, 0.0, 1.0, 0.0, 0.0, 0.0, 0.0, 0.0, 0.0, 0.0, 0.0, 0.0, 1.0, 0.0, 0.0, 0.0, 1.0, 0.0, 0.0, 0.0, 1.0, 0.0, 1.0, 0.0, 1.0, 0.0, 1.0, 0.0, 1.0, 0.0, 1.0, 0.0, 1.0, 1.0, 1.0, 1.0, 1.0, 0.0, 1.0, 0.0, 1.0, 0.0, 1.0, 0.0, 1.0, 0.0, 1.0, 0.0, 1.0, 0.0, 1.0, 0.0, 1.0, 0.0, 1.0, 1.0, 1.0, 1.0, 0.0, 1.0, 0.0, 1.0, 1.0, 0.0, 0.0, 0.0, 0.0, 0.0, 0.0, 0.0, 0.0, 0.0, 1.0, 1.0, 1.0, 0.0, 0.0, 0.0, 0.0, 0.0, 0.0, 0.0, 0.0, 0.0, 0.0, 0.0, 1.0, 0.0, 1.0, 0.0, 0.0, 0.0, 0.0, 0.0, 1.0, 0.0, 1.0, 0.0, 0.0, 0.0, 0.0, 0.0, 1.0, 0.0, 1.0, 0.0, 0.0, 0.0, 0.0, 0.0, 0.0, 0.0, 1.0, 0.0, 0.0, 0.0, 0.0, 0.0, 0.0, 0.0, 0.0, 0.0, 0.0, 0.0, 0.0, 0.0, 0.0, 0.0, 0.0, 0.0, 0.0, 0.0, 0.0, 0.0, 0.0, 0.0, 0.0, 0.0, 0.0, 0.0, 0.0, 0.0, 0.0, 0.0, 0.0, 0.0, 0.0, 0.0, 0.0, 0.0, 0.0, 0.0, 0.0, 0.0, 0.0, 0.0, 0.0, 0.0, 0.0, 0.0, 0.0, 0.0, 0.0, 0.0, 0.0, 0.0, 0.0, 0.0, 0.0, 0.0, 0.0, 0.0, 0.0, 0.0, 0.0, 0.0, 0.0, 0.0, 0.0, 0.0, 0.0, 0.0, 0.0, 0.0, 0.0, 0.0, 0.0, 0.0, 0.0, 0.0, 0.0, 0.0, 0.0, 0.0, 0.0, 0.0, 0.0, 0.0, 0.0, 0.0, 0.0, 0.0, 0.0, 0.0, 0.0, 0.0, 0.0, 0.0, 0.0, 0.0, 0.0, 0.0, 0.0, 0.0, 0.0, 0.0, 0.0, 0.0, 0.0, 0.0, 0.0, 0.0, 0.0, 0.0, 0.0, 0.0, 0.0, 0.0, 0.0, 0.0, 0.0, 0.0, 0.0, 0.0, 0.0, 0.0, 0.0, 0.0, 0.0, 1.0, 0.0, 0.0, 0.0, 0.0, 0.0, 1.0, 0.0, 1.0, 0.0, 0.0, 0.0, 0.0, 0.0, 1.0, 0.0, 0.0, 0.0, 0.0, 0.0, 0.0, 0.0, 0.0, 0.0, 0.0, 0.0, 0.0, 0.0, 0.0, 0.0, 0.0, 0.0, 0.0, 0.0, 0.0, 0.0, 0.0, 0.0, 0.0, 0.0, 0.0, 0.0, 0.0, 0.0, 0.0, 0.0, 0.0, 0.0, 0.0, 0.0, 0.0, 0.0, 0.0, 0.0, 0.0, 0.0, 0.0, 0.0, 0.0, 0.0, 0.0, 0.0, 0.0, 0.0])
me_plane_001.materials.append(mat_metal)
me_plane_001.materials.append(mat_face)
me_plane_001.materials.append(mat_red)
me_plane_001.update()
me_plane_002 = bpy.data.meshes.new('Plane.002')
me_plane_002.from_pydata([(-1.646, -2.812, 0.6482), (0.0, -4.478, 1.159), (-2.071, 1.271, 0.6482), (0.0, 2.134, 1.141), (-1.87, 1.146, 0.7019), (-1.466, -2.722, 0.698), (-0.1895, -4.018, 1.112), (-0.1872, 1.845, 1.088)], [], [(5, 6, 7, 4), (5, 4, 2, 0), (6, 5, 0, 1), (7, 6, 1, 3), (4, 7, 3, 2)])
me_plane_002.polygons.foreach_set('use_smooth', [True] * 5)
me_plane_002.polygons.foreach_set('material_index', [0, 1, 1, 1, 1])
_uv = me_plane_002.uv_layers.new(name='UVMap')
_uv.uv.foreach_set('vector', [0.1148, 0.05265, 0.8878, 0.0429, 0.907, 0.9655, 0.09223, 0.9576, 0.1148, 0.05265, 0.09223, 0.9576, 0.0, 1.0, 0.0, 0.0, 0.8878, 0.0429, 0.1148, 0.05265, 0.0, 0.0, 1.0, 0.0, 0.907, 0.9655, 0.8878, 0.0429, 1.0, 0.0, 1.0, 1.0, 0.09223, 0.9576, 0.907, 0.9655, 1.0, 1.0, 0.0, 1.0])
me_plane_002.materials.append(mat_metal)
me_plane_002.materials.append(mat_material)
me_plane_002.update()

# ---- objects
ob_light = bpy.data.objects.new('Light', light_light)
ob_camera = bpy.data.objects.new('Camera', cam_camera)
ob_empty = bpy.data.objects.new('Empty', None)
ob_empty_001 = bpy.data.objects.new('Empty.001', None)
ob_empty_002 = bpy.data.objects.new('Empty.002', None)
ob_body = bpy.data.objects.new('Body', me_plane)
ob_face = bpy.data.objects.new('Face', me_plane_001)
ob_shield = bpy.data.objects.new('Shield', me_plane_002)

# ---- transforms, parenting, visibility, modifiers, constraints
ob_light.location = (4.076, 1.005, 5.904)
ob_light.rotation_euler = (0.6503, 0.05522, 1.866)
ob_light.lock_rotations_4d = False
ob_light.empty_display_type = 'ARROWS'
ob_light.color = (0.0, 0.0, 0.0, 0.0)
ob_light.lineart.crease_threshold = 0.0
ob_camera.location = (7.359, -6.926, 4.958)
ob_camera.rotation_euler = (1.109, 0.0, 0.8149)
ob_camera.lock_rotations_4d = False
ob_camera.empty_display_type = 'ARROWS'
ob_camera.color = (0.0, 0.0, 0.0, 0.0)
ob_camera.display_type = 'WIRE'
ob_camera.lineart.crease_threshold = 0.0
ob_empty.location = (0.143, -3.006e-07, 2.237)
ob_empty.rotation_euler = (1.571, -0.0, -0.0)
ob_empty.empty_display_type = 'IMAGE'
ob_empty.empty_display_size = 5.0
ob_empty.empty_image_depth = 'BACK'
ob_empty.show_empty_image_perspective = False
ob_empty.empty_image_side = 'FRONT'
ob_empty_001.location = (0.1319, 3.077e-07, 2.29)
ob_empty_001.rotation_euler = (1.571, 0.0, 3.142)
ob_empty_001.scale = (1.018, 1.018, 1.018)
ob_empty_001.empty_display_type = 'IMAGE'
ob_empty_001.empty_display_size = 5.0
ob_empty_001.empty_image_depth = 'BACK'
ob_empty_001.show_empty_image_perspective = False
ob_empty_001.empty_image_side = 'FRONT'
ob_empty_002.location = (-5e-16, 0.001151, 2.252)
ob_empty_002.rotation_euler = (1.571, -0.0, -1.571)
ob_empty_002.scale = (0.9478, 0.9478, 0.9478)
ob_empty_002.empty_display_type = 'IMAGE'
ob_empty_002.empty_display_size = 5.0
ob_empty_002.empty_image_depth = 'BACK'
ob_empty_002.show_empty_image_perspective = False
ob_empty_002.empty_image_side = 'FRONT'
ob_body.location = (-0.0001517, -3.718e-07, 2.767)
ob_body.rotation_euler = (1.571, 0.0, 0.0)
_m = ob_body.modifiers.new('Mirror', 'MIRROR')
_m.use_clip = True
_m = ob_body.modifiers.new('Solidify', 'SOLIDIFY')
_m.thickness = 0.005
_m = ob_body.modifiers.new('Auto Smooth', 'NODES')
_m.node_group = ng_auto_smooth
_gi = [s.identifier for s in ng_auto_smooth.interface.items_tree if s.item_type == 'SOCKET' and s.in_out == 'INPUT']
_m[_gi[1]] = 0.5236  # Angle
ob_face.location = (-0.001775, -0.3779, 3.929)
ob_face.rotation_euler = (1.571, 0.0, 0.0)
ob_face.scale = (0.0947, 0.0947, 0.0947)
_m = ob_face.modifiers.new('Mirror', 'MIRROR')
_m.use_clip = True
_m = ob_face.modifiers.new('Solidify', 'SOLIDIFY')
_m.thickness = 0.03
_m = ob_face.modifiers.new('Auto Smooth', 'NODES')
_m.node_group = ng_auto_smooth
_gi = [s.identifier for s in ng_auto_smooth.interface.items_tree if s.item_type == 'SOCKET' and s.in_out == 'INPUT']
_m[_gi[1]] = 0.5236  # Angle
ob_shield.location = (-1.704, -0.3779, 1.413)
ob_shield.rotation_euler = (1.571, -0.0, 0.0)
ob_shield.scale = (0.276, 0.276, 0.276)
_m = ob_shield.modifiers.new('Mirror', 'MIRROR')
_m = ob_shield.modifiers.new('Solidify', 'SOLIDIFY')
_m.thickness = 0.2

# ---- collection membership
col_collection.objects.link(ob_light)
col_collection.objects.link(ob_camera)
col_collection.objects.link(ob_empty)
col_collection.objects.link(ob_empty_001)
col_collection.objects.link(ob_empty_002)
col_collection.objects.link(ob_body)
col_collection.objects.link(ob_face)
col_collection.objects.link(ob_shield)

# ---- scene / render settings (as saved in the file)
scene.camera = ob_camera
scene.frame_start = 1; scene.frame_end = 250; scene.frame_set(186)
scene.render.engine = 'BLENDER_EEVEE_NEXT'
scene.cycles.sampling_pattern = 'TABULATED_SOBOL'
scene.view_settings.view_transform = 'Filmic'
bpy.context.view_layer.update()
